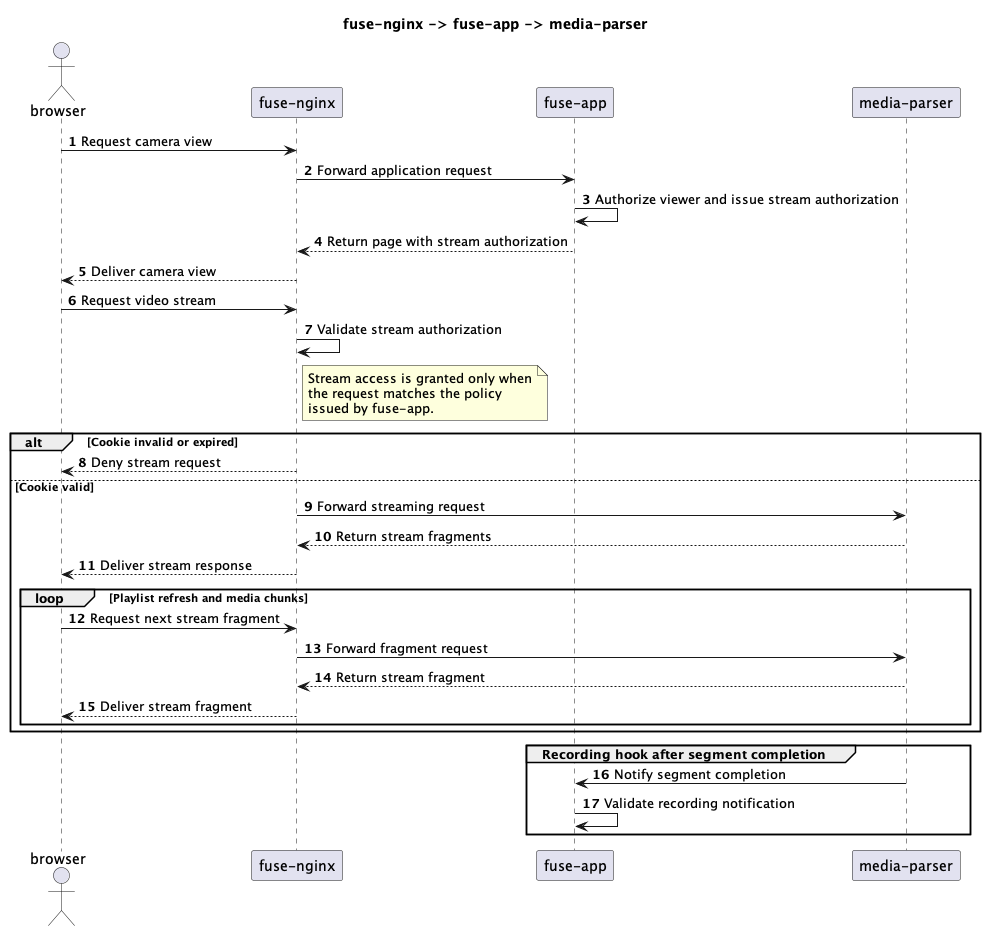

The diagram above was rendered by PlantUML. Its source (embedded in the PNG):
@startuml
title fuse-nginx -> fuse-app -> media-parser

autonumber
skinparam responseMessageBelowArrow true

actor "browser" as Browser
participant "fuse-nginx" as Nginx
participant "fuse-app" as FuseApp
participant "media-parser" as MediaParser

Browser -> Nginx: Request camera view
Nginx -> FuseApp: Forward application request
FuseApp -> FuseApp: Authorize viewer and issue stream authorization
FuseApp --> Nginx: Return page with stream authorization
Nginx --> Browser: Deliver camera view

Browser -> Nginx: Request video stream
Nginx -> Nginx: Validate stream authorization
note right of Nginx
  Stream access is granted only when
  the request matches the policy
  issued by fuse-app.
end note

alt Cookie invalid or expired
  Nginx --> Browser: Deny stream request
else Cookie valid
  Nginx -> MediaParser: Forward streaming request
  MediaParser --> Nginx: Return stream fragments
  Nginx --> Browser: Deliver stream response

  loop Playlist refresh and media chunks
    Browser -> Nginx: Request next stream fragment
    Nginx -> MediaParser: Forward fragment request
    MediaParser --> Nginx: Return stream fragment
    Nginx --> Browser: Deliver stream fragment
  end
end

group Recording hook after segment completion
  MediaParser -> FuseApp: Notify segment completion
  FuseApp -> FuseApp: Validate recording notification
end

@enduml